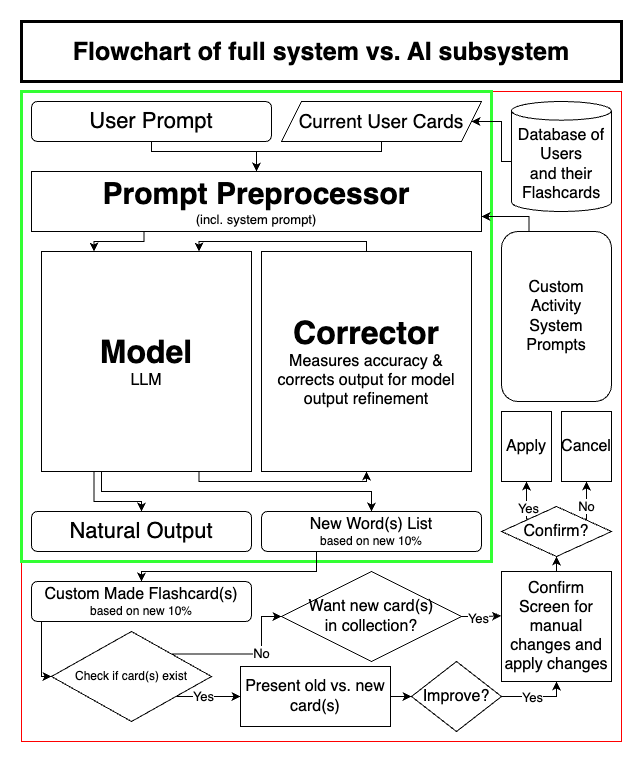

The diagram above was exported from draw.io. Its source (the exported page's mxGraphModel, read from the mxfile embedded in the PNG):
<mxGraphModel dx="934" dy="676" grid="1" gridSize="10" guides="1" tooltips="1" connect="1" arrows="1" fold="1" page="1" pageScale="1" pageWidth="827" pageHeight="1169" math="0" shadow="0">
  <root>
    <mxCell id="0" />
    <mxCell id="1" parent="0" />
    <mxCell id="kcr6jXcRkza5_dGwi-4--3" value="" style="rounded=0;whiteSpace=wrap;html=1;strokeColor=#FF0000;" vertex="1" parent="1">
      <mxGeometry x="120" y="120" width="600" height="650" as="geometry" />
    </mxCell>
    <mxCell id="kcr6jXcRkza5_dGwi-4--4" value="" style="rounded=0;whiteSpace=wrap;html=1;strokeColor=#33FF33;strokeWidth=3;" vertex="1" parent="1">
      <mxGeometry x="120" y="120" width="470" height="470" as="geometry" />
    </mxCell>
    <mxCell id="kcr6jXcRkza5_dGwi-4--11" style="edgeStyle=orthogonalEdgeStyle;rounded=0;orthogonalLoop=1;jettySize=auto;html=1;exitX=0.5;exitY=1;exitDx=0;exitDy=0;entryX=0.5;entryY=0;entryDx=0;entryDy=0;" edge="1" parent="1" source="kcr6jXcRkza5_dGwi-4--6" target="kcr6jXcRkza5_dGwi-4--10">
      <mxGeometry relative="1" as="geometry">
        <Array as="points">
          <mxPoint x="250" y="180" />
          <mxPoint x="355" y="180" />
        </Array>
      </mxGeometry>
    </mxCell>
    <mxCell id="kcr6jXcRkza5_dGwi-4--6" value="&lt;font style=&quot;font-size: 22px;&quot;&gt;User&amp;nbsp;&lt;span style=&quot;background-color: initial;&quot;&gt;Prompt&lt;/span&gt;&lt;/font&gt;" style="rounded=1;whiteSpace=wrap;html=1;" vertex="1" parent="1">
      <mxGeometry x="130" y="130" width="240" height="40" as="geometry" />
    </mxCell>
    <mxCell id="kcr6jXcRkza5_dGwi-4--12" style="edgeStyle=orthogonalEdgeStyle;rounded=0;orthogonalLoop=1;jettySize=auto;html=1;exitX=0.5;exitY=1;exitDx=0;exitDy=0;entryX=0.5;entryY=0;entryDx=0;entryDy=0;" edge="1" parent="1" source="kcr6jXcRkza5_dGwi-4--7" target="kcr6jXcRkza5_dGwi-4--10">
      <mxGeometry relative="1" as="geometry">
        <mxPoint x="360" y="190" as="targetPoint" />
        <Array as="points">
          <mxPoint x="480" y="180" />
          <mxPoint x="355" y="180" />
        </Array>
      </mxGeometry>
    </mxCell>
    <mxCell id="kcr6jXcRkza5_dGwi-4--7" value="&lt;font style=&quot;font-size: 19px;&quot;&gt;Current User Cards&lt;/font&gt;" style="shape=parallelogram;perimeter=parallelogramPerimeter;whiteSpace=wrap;html=1;fixedSize=1;" vertex="1" parent="1">
      <mxGeometry x="380" y="130" width="200" height="40" as="geometry" />
    </mxCell>
    <mxCell id="kcr6jXcRkza5_dGwi-4--9" style="edgeStyle=orthogonalEdgeStyle;rounded=0;orthogonalLoop=1;jettySize=auto;html=1;entryX=1;entryY=0.5;entryDx=0;entryDy=0;" edge="1" parent="1" source="kcr6jXcRkza5_dGwi-4--8" target="kcr6jXcRkza5_dGwi-4--7">
      <mxGeometry relative="1" as="geometry">
        <Array as="points">
          <mxPoint x="600" y="190" />
          <mxPoint x="600" y="150" />
        </Array>
      </mxGeometry>
    </mxCell>
    <mxCell id="kcr6jXcRkza5_dGwi-4--8" value="&lt;font style=&quot;font-size: 16px;&quot;&gt;Database of&lt;/font&gt;&lt;div style=&quot;font-size: 16px;&quot;&gt;&lt;font style=&quot;font-size: 16px;&quot;&gt;Users&lt;/font&gt;&lt;/div&gt;&lt;div style=&quot;font-size: 16px;&quot;&gt;&lt;font style=&quot;font-size: 16px;&quot;&gt;and their&lt;/font&gt;&lt;/div&gt;&lt;div style=&quot;font-size: 16px;&quot;&gt;&lt;font style=&quot;font-size: 16px;&quot;&gt;Flashcards&lt;/font&gt;&lt;/div&gt;" style="shape=cylinder3;whiteSpace=wrap;html=1;boundedLbl=1;backgroundOutline=1;size=9.333333333333314;" vertex="1" parent="1">
      <mxGeometry x="610" y="130" width="100" height="110" as="geometry" />
    </mxCell>
    <mxCell id="kcr6jXcRkza5_dGwi-4--15" style="edgeStyle=orthogonalEdgeStyle;rounded=0;orthogonalLoop=1;jettySize=auto;html=1;exitX=0.25;exitY=1;exitDx=0;exitDy=0;entryX=0.25;entryY=0;entryDx=0;entryDy=0;" edge="1" parent="1" source="kcr6jXcRkza5_dGwi-4--10" target="kcr6jXcRkza5_dGwi-4--13">
      <mxGeometry relative="1" as="geometry">
        <Array as="points">
          <mxPoint x="243" y="270" />
          <mxPoint x="193" y="270" />
        </Array>
      </mxGeometry>
    </mxCell>
    <mxCell id="kcr6jXcRkza5_dGwi-4--10" value="&lt;b&gt;&lt;font style=&quot;font-size: 30px;&quot;&gt;Prompt Preprocessor&lt;/font&gt;&lt;/b&gt;&lt;div&gt;&lt;font style=&quot;font-size: 13px;&quot;&gt;(incl. system prompt)&lt;/font&gt;&lt;/div&gt;" style="rounded=0;whiteSpace=wrap;html=1;" vertex="1" parent="1">
      <mxGeometry x="130" y="200" width="450" height="60" as="geometry" />
    </mxCell>
    <mxCell id="kcr6jXcRkza5_dGwi-4--16" style="edgeStyle=orthogonalEdgeStyle;rounded=0;orthogonalLoop=1;jettySize=auto;html=1;exitX=0.75;exitY=1;exitDx=0;exitDy=0;entryX=0.5;entryY=1;entryDx=0;entryDy=0;" edge="1" parent="1" source="kcr6jXcRkza5_dGwi-4--13" target="kcr6jXcRkza5_dGwi-4--14">
      <mxGeometry relative="1" as="geometry">
        <Array as="points">
          <mxPoint x="298" y="510" />
          <mxPoint x="465" y="510" />
        </Array>
      </mxGeometry>
    </mxCell>
    <mxCell id="kcr6jXcRkza5_dGwi-4--21" style="edgeStyle=orthogonalEdgeStyle;rounded=0;orthogonalLoop=1;jettySize=auto;html=1;exitX=0.25;exitY=1;exitDx=0;exitDy=0;entryX=0.5;entryY=0;entryDx=0;entryDy=0;" edge="1" parent="1" source="kcr6jXcRkza5_dGwi-4--13" target="kcr6jXcRkza5_dGwi-4--19">
      <mxGeometry relative="1" as="geometry">
        <Array as="points">
          <mxPoint x="193" y="530" />
          <mxPoint x="240" y="530" />
        </Array>
      </mxGeometry>
    </mxCell>
    <mxCell id="kcr6jXcRkza5_dGwi-4--22" style="edgeStyle=orthogonalEdgeStyle;rounded=0;orthogonalLoop=1;jettySize=auto;html=1;exitX=0.25;exitY=1;exitDx=0;exitDy=0;entryX=0.5;entryY=0;entryDx=0;entryDy=0;" edge="1" parent="1" source="kcr6jXcRkza5_dGwi-4--13" target="kcr6jXcRkza5_dGwi-4--20">
      <mxGeometry relative="1" as="geometry">
        <Array as="points">
          <mxPoint x="193" y="490" />
          <mxPoint x="200" y="490" />
          <mxPoint x="200" y="520" />
          <mxPoint x="470" y="520" />
        </Array>
      </mxGeometry>
    </mxCell>
    <mxCell id="kcr6jXcRkza5_dGwi-4--13" value="&lt;span style=&quot;font-size: 32px;&quot;&gt;&lt;b&gt;Model&lt;/b&gt;&lt;/span&gt;&lt;div&gt;&lt;font style=&quot;font-size: 16px;&quot;&gt;LLM&lt;/font&gt;&lt;/div&gt;" style="rounded=0;whiteSpace=wrap;html=1;" vertex="1" parent="1">
      <mxGeometry x="140" y="280" width="210" height="220" as="geometry" />
    </mxCell>
    <mxCell id="kcr6jXcRkza5_dGwi-4--17" style="edgeStyle=orthogonalEdgeStyle;rounded=0;orthogonalLoop=1;jettySize=auto;html=1;exitX=0.5;exitY=0;exitDx=0;exitDy=0;entryX=0.75;entryY=0;entryDx=0;entryDy=0;" edge="1" parent="1" source="kcr6jXcRkza5_dGwi-4--14" target="kcr6jXcRkza5_dGwi-4--13">
      <mxGeometry relative="1" as="geometry">
        <Array as="points">
          <mxPoint x="465" y="270" />
          <mxPoint x="298" y="270" />
        </Array>
      </mxGeometry>
    </mxCell>
    <mxCell id="kcr6jXcRkza5_dGwi-4--14" value="&lt;font style=&quot;font-size: 32px;&quot;&gt;&lt;b&gt;Corrector&lt;/b&gt;&lt;/font&gt;&lt;div&gt;&lt;span style=&quot;font-size: 16px;&quot;&gt;Measures accuracy &amp;amp; corrects output for model output refinement&lt;/span&gt;&lt;/div&gt;" style="rounded=0;whiteSpace=wrap;html=1;" vertex="1" parent="1">
      <mxGeometry x="360" y="280" width="210" height="220" as="geometry" />
    </mxCell>
    <mxCell id="kcr6jXcRkza5_dGwi-4--19" value="&lt;span style=&quot;font-size: 22px;&quot;&gt;Natural Output&lt;/span&gt;" style="rounded=1;whiteSpace=wrap;html=1;" vertex="1" parent="1">
      <mxGeometry x="130" y="540" width="220" height="40" as="geometry" />
    </mxCell>
    <mxCell id="kcr6jXcRkza5_dGwi-4--24" style="edgeStyle=orthogonalEdgeStyle;rounded=0;orthogonalLoop=1;jettySize=auto;html=1;exitX=0.25;exitY=1;exitDx=0;exitDy=0;entryX=0.5;entryY=0;entryDx=0;entryDy=0;" edge="1" parent="1" source="kcr6jXcRkza5_dGwi-4--20" target="kcr6jXcRkza5_dGwi-4--23">
      <mxGeometry relative="1" as="geometry">
        <Array as="points">
          <mxPoint x="415" y="600" />
          <mxPoint x="240" y="600" />
        </Array>
      </mxGeometry>
    </mxCell>
    <mxCell id="kcr6jXcRkza5_dGwi-4--20" value="&lt;font style=&quot;font-size: 16px;&quot;&gt;New Word(s) List&lt;/font&gt;&lt;div style=&quot;&quot;&gt;&lt;font style=&quot;font-size: 12px;&quot;&gt;based on new 10%&lt;/font&gt;&lt;/div&gt;" style="rounded=1;whiteSpace=wrap;html=1;" vertex="1" parent="1">
      <mxGeometry x="360" y="540" width="220" height="40" as="geometry" />
    </mxCell>
    <mxCell id="kcr6jXcRkza5_dGwi-4--33" style="edgeStyle=orthogonalEdgeStyle;rounded=0;orthogonalLoop=1;jettySize=auto;html=1;exitX=0.25;exitY=1;exitDx=0;exitDy=0;entryX=0;entryY=0.5;entryDx=0;entryDy=0;" edge="1" parent="1" source="kcr6jXcRkza5_dGwi-4--23" target="kcr6jXcRkza5_dGwi-4--31">
      <mxGeometry relative="1" as="geometry">
        <Array as="points">
          <mxPoint x="140" y="650" />
          <mxPoint x="140" y="705" />
        </Array>
      </mxGeometry>
    </mxCell>
    <mxCell id="kcr6jXcRkza5_dGwi-4--23" value="&lt;font style=&quot;font-size: 16px;&quot;&gt;Custom Made Flashcard(s)&lt;/font&gt;&lt;div style=&quot;&quot;&gt;&lt;font style=&quot;font-size: 12px;&quot;&gt;based on new 10%&lt;/font&gt;&lt;/div&gt;" style="rounded=1;whiteSpace=wrap;html=1;" vertex="1" parent="1">
      <mxGeometry x="130" y="610" width="220" height="40" as="geometry" />
    </mxCell>
    <mxCell id="kcr6jXcRkza5_dGwi-4--28" style="edgeStyle=orthogonalEdgeStyle;rounded=0;orthogonalLoop=1;jettySize=auto;html=1;entryX=1;entryY=0.75;entryDx=0;entryDy=0;exitX=0.25;exitY=0;exitDx=0;exitDy=0;" edge="1" parent="1" source="kcr6jXcRkza5_dGwi-4--27" target="kcr6jXcRkza5_dGwi-4--10">
      <mxGeometry relative="1" as="geometry">
        <Array as="points">
          <mxPoint x="628" y="245" />
        </Array>
      </mxGeometry>
    </mxCell>
    <mxCell id="kcr6jXcRkza5_dGwi-4--27" value="&lt;font style=&quot;font-size: 16px;&quot;&gt;Custom Activity System Prompts&lt;/font&gt;" style="rounded=1;whiteSpace=wrap;html=1;" vertex="1" parent="1">
      <mxGeometry x="600" y="260" width="110" height="170" as="geometry" />
    </mxCell>
    <mxCell id="kcr6jXcRkza5_dGwi-4--42" style="edgeStyle=orthogonalEdgeStyle;rounded=0;orthogonalLoop=1;jettySize=auto;html=1;entryX=0.5;entryY=1;entryDx=0;entryDy=0;exitX=1;exitY=0.5;exitDx=0;exitDy=0;" edge="1" parent="1" source="kcr6jXcRkza5_dGwi-4--29" target="kcr6jXcRkza5_dGwi-4--30">
      <mxGeometry relative="1" as="geometry">
        <Array as="points">
          <mxPoint x="655" y="725" />
        </Array>
      </mxGeometry>
    </mxCell>
    <mxCell id="kcr6jXcRkza5_dGwi-4--43" value="&lt;font style=&quot;font-size: 13px;&quot;&gt;Yes&lt;/font&gt;" style="edgeLabel;html=1;align=center;verticalAlign=middle;resizable=0;points=[];" vertex="1" connectable="0" parent="kcr6jXcRkza5_dGwi-4--42">
      <mxGeometry x="-0.1431" relative="1" as="geometry">
        <mxPoint as="offset" />
      </mxGeometry>
    </mxCell>
    <mxCell id="kcr6jXcRkza5_dGwi-4--29" value="&lt;div&gt;&lt;font style=&quot;font-size: 16px;&quot;&gt;Improve?&lt;/font&gt;&lt;/div&gt;" style="rhombus;whiteSpace=wrap;html=1;" vertex="1" parent="1">
      <mxGeometry x="510" y="690" width="90" height="70" as="geometry" />
    </mxCell>
    <mxCell id="kcr6jXcRkza5_dGwi-4--45" style="edgeStyle=orthogonalEdgeStyle;rounded=0;orthogonalLoop=1;jettySize=auto;html=1;exitX=0.5;exitY=0;exitDx=0;exitDy=0;entryX=0.5;entryY=1;entryDx=0;entryDy=0;" edge="1" parent="1" source="kcr6jXcRkza5_dGwi-4--30" target="kcr6jXcRkza5_dGwi-4--44">
      <mxGeometry relative="1" as="geometry" />
    </mxCell>
    <mxCell id="kcr6jXcRkza5_dGwi-4--30" value="&lt;font style=&quot;font-size: 16px;&quot;&gt;Confirm Screen for manual changes and apply changes&lt;/font&gt;" style="rounded=0;whiteSpace=wrap;html=1;" vertex="1" parent="1">
      <mxGeometry x="600" y="600" width="110" height="110" as="geometry" />
    </mxCell>
    <mxCell id="kcr6jXcRkza5_dGwi-4--36" style="edgeStyle=orthogonalEdgeStyle;rounded=0;orthogonalLoop=1;jettySize=auto;html=1;exitX=1;exitY=1;exitDx=0;exitDy=0;entryX=0;entryY=0.5;entryDx=0;entryDy=0;" edge="1" parent="1" source="kcr6jXcRkza5_dGwi-4--31" target="kcr6jXcRkza5_dGwi-4--34">
      <mxGeometry relative="1" as="geometry">
        <Array as="points">
          <mxPoint x="270" y="725" />
        </Array>
      </mxGeometry>
    </mxCell>
    <mxCell id="kcr6jXcRkza5_dGwi-4--39" value="&lt;font style=&quot;font-size: 13px;&quot;&gt;Yes&lt;/font&gt;" style="edgeLabel;html=1;align=center;verticalAlign=middle;resizable=0;points=[];" vertex="1" connectable="0" parent="kcr6jXcRkza5_dGwi-4--36">
      <mxGeometry x="-0.039" y="1" relative="1" as="geometry">
        <mxPoint as="offset" />
      </mxGeometry>
    </mxCell>
    <mxCell id="kcr6jXcRkza5_dGwi-4--37" style="edgeStyle=orthogonalEdgeStyle;rounded=0;orthogonalLoop=1;jettySize=auto;html=1;exitX=1;exitY=0;exitDx=0;exitDy=0;entryX=0;entryY=0.5;entryDx=0;entryDy=0;" edge="1" parent="1" source="kcr6jXcRkza5_dGwi-4--31" target="kcr6jXcRkza5_dGwi-4--32">
      <mxGeometry relative="1" as="geometry">
        <Array as="points">
          <mxPoint x="360" y="683" />
          <mxPoint x="360" y="645" />
        </Array>
      </mxGeometry>
    </mxCell>
    <mxCell id="kcr6jXcRkza5_dGwi-4--38" value="&lt;font style=&quot;font-size: 13px;&quot;&gt;No&lt;/font&gt;" style="edgeLabel;html=1;align=center;verticalAlign=middle;resizable=0;points=[];" vertex="1" connectable="0" parent="kcr6jXcRkza5_dGwi-4--37">
      <mxGeometry x="0.2" y="1" relative="1" as="geometry">
        <mxPoint as="offset" />
      </mxGeometry>
    </mxCell>
    <mxCell id="kcr6jXcRkza5_dGwi-4--31" value="Check if card(s) exist" style="rhombus;whiteSpace=wrap;html=1;" vertex="1" parent="1">
      <mxGeometry x="150" y="660" width="160" height="90" as="geometry" />
    </mxCell>
    <mxCell id="kcr6jXcRkza5_dGwi-4--40" style="edgeStyle=orthogonalEdgeStyle;rounded=0;orthogonalLoop=1;jettySize=auto;html=1;entryX=-0.005;entryY=0.403;entryDx=0;entryDy=0;entryPerimeter=0;" edge="1" parent="1" source="kcr6jXcRkza5_dGwi-4--32" target="kcr6jXcRkza5_dGwi-4--30">
      <mxGeometry relative="1" as="geometry" />
    </mxCell>
    <mxCell id="kcr6jXcRkza5_dGwi-4--41" value="&lt;font style=&quot;font-size: 13px;&quot;&gt;Yes&lt;/font&gt;" style="edgeLabel;html=1;align=center;verticalAlign=middle;resizable=0;points=[];" vertex="1" connectable="0" parent="kcr6jXcRkza5_dGwi-4--40">
      <mxGeometry x="-0.204" y="-1" relative="1" as="geometry">
        <mxPoint as="offset" />
      </mxGeometry>
    </mxCell>
    <mxCell id="kcr6jXcRkza5_dGwi-4--32" value="&lt;font style=&quot;font-size: 16px;&quot;&gt;Want new card(s)&lt;/font&gt;&lt;div style=&quot;font-size: 16px;&quot;&gt;&lt;font style=&quot;font-size: 16px;&quot;&gt;in collection?&lt;/font&gt;&lt;/div&gt;" style="rhombus;whiteSpace=wrap;html=1;" vertex="1" parent="1">
      <mxGeometry x="380" y="600" width="180" height="90" as="geometry" />
    </mxCell>
    <mxCell id="kcr6jXcRkza5_dGwi-4--35" style="edgeStyle=orthogonalEdgeStyle;rounded=0;orthogonalLoop=1;jettySize=auto;html=1;exitX=1;exitY=0.5;exitDx=0;exitDy=0;entryX=0;entryY=0.5;entryDx=0;entryDy=0;" edge="1" parent="1" source="kcr6jXcRkza5_dGwi-4--34" target="kcr6jXcRkza5_dGwi-4--29">
      <mxGeometry relative="1" as="geometry" />
    </mxCell>
    <mxCell id="kcr6jXcRkza5_dGwi-4--34" value="&lt;font style=&quot;font-size: 16px;&quot;&gt;Present old vs. new card(s)&lt;/font&gt;" style="rounded=0;whiteSpace=wrap;html=1;" vertex="1" parent="1">
      <mxGeometry x="339" y="695" width="150" height="60" as="geometry" />
    </mxCell>
    <mxCell id="kcr6jXcRkza5_dGwi-4--48" style="edgeStyle=orthogonalEdgeStyle;rounded=0;orthogonalLoop=1;jettySize=auto;html=1;exitX=0;exitY=0;exitDx=0;exitDy=0;entryX=0.5;entryY=1;entryDx=0;entryDy=0;" edge="1" parent="1" source="kcr6jXcRkza5_dGwi-4--44" target="kcr6jXcRkza5_dGwi-4--46">
      <mxGeometry relative="1" as="geometry" />
    </mxCell>
    <mxCell id="kcr6jXcRkza5_dGwi-4--50" value="&lt;font style=&quot;font-size: 13px;&quot;&gt;Yes&lt;/font&gt;" style="edgeLabel;html=1;align=center;verticalAlign=middle;resizable=0;points=[];" vertex="1" connectable="0" parent="kcr6jXcRkza5_dGwi-4--48">
      <mxGeometry x="-0.2993" y="-1" relative="1" as="geometry">
        <mxPoint as="offset" />
      </mxGeometry>
    </mxCell>
    <mxCell id="kcr6jXcRkza5_dGwi-4--49" style="edgeStyle=orthogonalEdgeStyle;rounded=0;orthogonalLoop=1;jettySize=auto;html=1;exitX=1;exitY=0;exitDx=0;exitDy=0;entryX=0.5;entryY=1;entryDx=0;entryDy=0;" edge="1" parent="1" source="kcr6jXcRkza5_dGwi-4--44" target="kcr6jXcRkza5_dGwi-4--47">
      <mxGeometry relative="1" as="geometry" />
    </mxCell>
    <mxCell id="kcr6jXcRkza5_dGwi-4--51" value="&lt;font style=&quot;font-size: 13px;&quot;&gt;No&lt;/font&gt;" style="edgeLabel;html=1;align=center;verticalAlign=middle;resizable=0;points=[];" vertex="1" connectable="0" parent="kcr6jXcRkza5_dGwi-4--49">
      <mxGeometry x="-0.1852" y="1" relative="1" as="geometry">
        <mxPoint as="offset" />
      </mxGeometry>
    </mxCell>
    <mxCell id="kcr6jXcRkza5_dGwi-4--44" value="&lt;font style=&quot;font-size: 16px;&quot;&gt;Confirm?&lt;/font&gt;" style="rhombus;whiteSpace=wrap;html=1;" vertex="1" parent="1">
      <mxGeometry x="600" y="535" width="110" height="50" as="geometry" />
    </mxCell>
    <mxCell id="kcr6jXcRkza5_dGwi-4--46" value="&lt;font style=&quot;font-size: 16px;&quot;&gt;Apply&lt;/font&gt;" style="rounded=0;whiteSpace=wrap;html=1;" vertex="1" parent="1">
      <mxGeometry x="600" y="440" width="50" height="70" as="geometry" />
    </mxCell>
    <mxCell id="kcr6jXcRkza5_dGwi-4--47" value="&lt;font style=&quot;font-size: 16px;&quot;&gt;Cancel&lt;/font&gt;" style="rounded=0;whiteSpace=wrap;html=1;" vertex="1" parent="1">
      <mxGeometry x="660" y="440" width="50" height="70" as="geometry" />
    </mxCell>
    <mxCell id="kcr6jXcRkza5_dGwi-4--59" value="&lt;font size=&quot;1&quot; style=&quot;&quot;&gt;&lt;b style=&quot;font-size: 25px;&quot;&gt;Flowchart of full system vs. AI subsystem&lt;/b&gt;&lt;/font&gt;" style="rounded=0;whiteSpace=wrap;html=1;strokeWidth=3;" vertex="1" parent="1">
      <mxGeometry x="120" y="50" width="600" height="60" as="geometry" />
    </mxCell>
  </root>
</mxGraphModel>